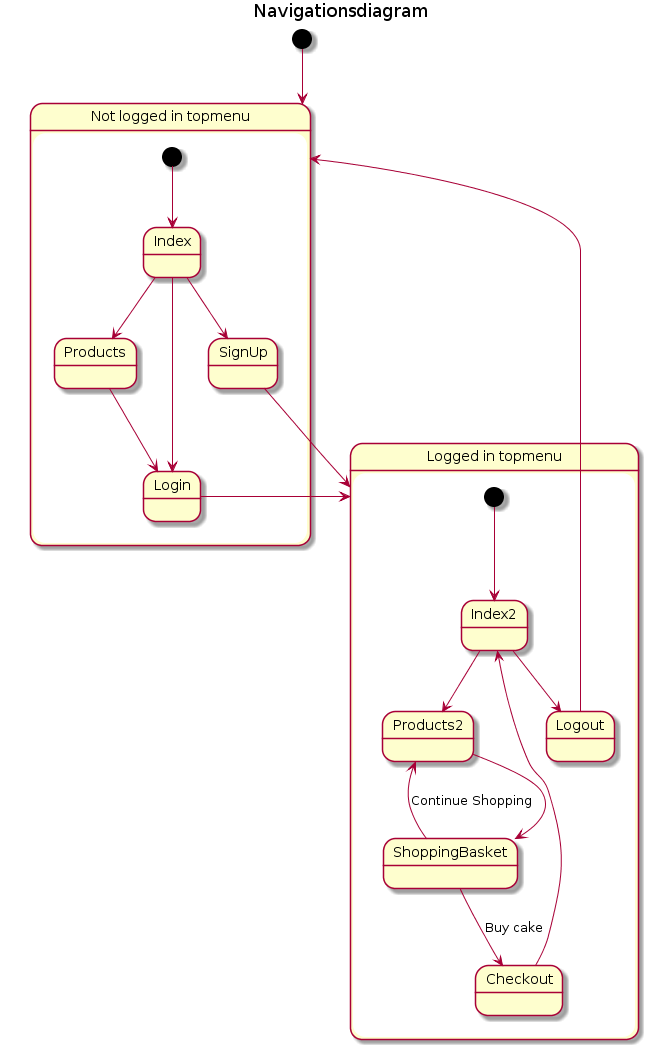

The diagram above was rendered by PlantUML. Its source (embedded in the PNG):
@startuml
title Navigationsdiagram
[*] --> notLoggedIn
state notLoggedIn

state "Not logged in topmenu" as notLoggedIn {
[*] --> Index
  state Index
  state Products
  state Login
  state SignUp
  Index --> Products
  Products --> Login
  Index --> Login
  Index --> SignUp
  SignUp --> LoggedIn
  Login --> LoggedIn
}

state LoggedIn

state "Logged in topmenu" as LoggedIn {
[*] --> Index2
  state Index2
  state Products2
  state Logout
  state ShoppingBasket
  state Checkout
  Logout --> notLoggedIn
  Index2 --> Logout
  Index2 --> Products2
  Products2 --> ShoppingBasket
  ShoppingBasket --> Products2 : Continue Shopping
  ShoppingBasket --> Checkout : Buy cake
  Checkout --> Index2
}
@enduml